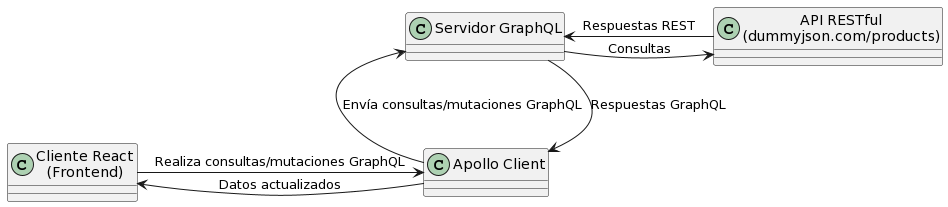

The diagram above was rendered by PlantUML. Its source (embedded in the PNG):
@startuml
!define RECTANGLE class

RECTANGLE Client as "Cliente React\n(Frontend)"
RECTANGLE ApolloClient as "Apollo Client"
RECTANGLE Server as "Servidor GraphQL"
RECTANGLE RESTAPI as "API RESTful\n(dummyjson.com/products)"

Client -right-> ApolloClient : Realiza consultas/mutaciones GraphQL
ApolloClient -up-> Server : Envía consultas/mutaciones GraphQL
Server -down-> RESTAPI : Consultas
RESTAPI -left-> Server : Respuestas REST
Server -down-> ApolloClient : Respuestas GraphQL
ApolloClient -left-> Client : Datos actualizados
@enduml